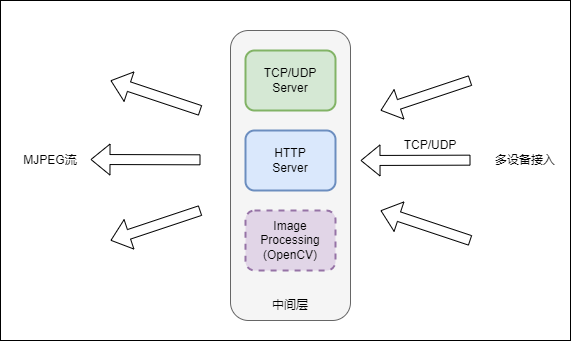

The diagram above was exported from draw.io. Its source (the exported page's mxGraphModel, read from the mxfile embedded in the PNG):
<mxGraphModel dx="1120" dy="529" grid="1" gridSize="10" guides="1" tooltips="1" connect="1" arrows="1" fold="1" page="1" pageScale="1" pageWidth="827" pageHeight="1169" math="0" shadow="0">
  <root>
    <mxCell id="0" />
    <mxCell id="1" parent="0" />
    <mxCell id="xP7FW5vuuUr57-7i9uyE-24" value="" style="rounded=0;whiteSpace=wrap;html=1;" parent="1" vertex="1">
      <mxGeometry x="50" y="130" width="570" height="340" as="geometry" />
    </mxCell>
    <mxCell id="xP7FW5vuuUr57-7i9uyE-1" value="" style="rounded=1;whiteSpace=wrap;html=1;fillColor=#f5f5f5;fontColor=#333333;strokeColor=#666666;strokeWidth=1;" parent="1" vertex="1">
      <mxGeometry x="280" y="160" width="120" height="290" as="geometry" />
    </mxCell>
    <mxCell id="xP7FW5vuuUr57-7i9uyE-2" value="TCP/UDP&lt;div&gt;Server&lt;/div&gt;" style="rounded=1;whiteSpace=wrap;html=1;fillColor=#d5e8d4;strokeColor=#82b366;strokeWidth=2;" parent="1" vertex="1">
      <mxGeometry x="295" y="180" width="90" height="60" as="geometry" />
    </mxCell>
    <mxCell id="xP7FW5vuuUr57-7i9uyE-3" value="HTTP&lt;div&gt;Server&lt;/div&gt;" style="rounded=1;whiteSpace=wrap;html=1;fillColor=#dae8fc;strokeColor=#6c8ebf;strokeWidth=2;" parent="1" vertex="1">
      <mxGeometry x="295" y="260" width="90" height="60" as="geometry" />
    </mxCell>
    <mxCell id="xP7FW5vuuUr57-7i9uyE-5" value="Image&lt;div&gt;Processing&lt;/div&gt;&lt;div&gt;(OpenCV)&lt;/div&gt;" style="rounded=1;whiteSpace=wrap;html=1;dashed=1;fillColor=#e1d5e7;strokeColor=#9673a6;strokeWidth=2;" parent="1" vertex="1">
      <mxGeometry x="295" y="340" width="90" height="60" as="geometry" />
    </mxCell>
    <mxCell id="xP7FW5vuuUr57-7i9uyE-6" value="中间层" style="text;html=1;align=center;verticalAlign=middle;whiteSpace=wrap;rounded=0;" parent="1" vertex="1">
      <mxGeometry x="310" y="420" width="60" height="30" as="geometry" />
    </mxCell>
    <mxCell id="xP7FW5vuuUr57-7i9uyE-13" value="" style="shape=flexArrow;endArrow=classic;html=1;rounded=0;entryX=1.045;entryY=0.48;entryDx=0;entryDy=0;entryPerimeter=0;" parent="1" edge="1">
      <mxGeometry width="50" height="50" relative="1" as="geometry">
        <mxPoint x="520" y="210" as="sourcePoint" />
        <mxPoint x="429.9999999999999" y="240.00000000000003" as="targetPoint" />
      </mxGeometry>
    </mxCell>
    <mxCell id="xP7FW5vuuUr57-7i9uyE-14" value="" style="shape=flexArrow;endArrow=classic;html=1;rounded=0;" parent="1" edge="1">
      <mxGeometry width="50" height="50" relative="1" as="geometry">
        <mxPoint x="520" y="289.66" as="sourcePoint" />
        <mxPoint x="410" y="290" as="targetPoint" />
      </mxGeometry>
    </mxCell>
    <mxCell id="xP7FW5vuuUr57-7i9uyE-15" value="" style="shape=flexArrow;endArrow=classic;html=1;rounded=0;entryX=1.045;entryY=0.48;entryDx=0;entryDy=0;entryPerimeter=0;" parent="1" edge="1">
      <mxGeometry width="50" height="50" relative="1" as="geometry">
        <mxPoint x="520" y="370" as="sourcePoint" />
        <mxPoint x="429.9999999999999" y="340" as="targetPoint" />
      </mxGeometry>
    </mxCell>
    <mxCell id="xP7FW5vuuUr57-7i9uyE-16" value="多设备接入" style="text;html=1;align=center;verticalAlign=middle;whiteSpace=wrap;rounded=0;" parent="1" vertex="1">
      <mxGeometry x="540" y="275" width="70" height="30" as="geometry" />
    </mxCell>
    <mxCell id="xP7FW5vuuUr57-7i9uyE-17" value="TCP/UDP" style="text;html=1;align=center;verticalAlign=middle;whiteSpace=wrap;rounded=0;" parent="1" vertex="1">
      <mxGeometry x="450" y="260" width="60" height="30" as="geometry" />
    </mxCell>
    <mxCell id="xP7FW5vuuUr57-7i9uyE-19" value="" style="shape=flexArrow;endArrow=classic;html=1;rounded=0;entryX=1.045;entryY=0.48;entryDx=0;entryDy=0;entryPerimeter=0;" parent="1" edge="1">
      <mxGeometry width="50" height="50" relative="1" as="geometry">
        <mxPoint x="250" y="240" as="sourcePoint" />
        <mxPoint x="159.9999999999999" y="210" as="targetPoint" />
      </mxGeometry>
    </mxCell>
    <mxCell id="xP7FW5vuuUr57-7i9uyE-20" value="" style="shape=flexArrow;endArrow=classic;html=1;rounded=0;" parent="1" edge="1">
      <mxGeometry width="50" height="50" relative="1" as="geometry">
        <mxPoint x="250" y="289.31" as="sourcePoint" />
        <mxPoint x="140" y="289" as="targetPoint" />
      </mxGeometry>
    </mxCell>
    <mxCell id="xP7FW5vuuUr57-7i9uyE-22" value="" style="shape=flexArrow;endArrow=classic;html=1;rounded=0;entryX=1.045;entryY=0.48;entryDx=0;entryDy=0;entryPerimeter=0;" parent="1" edge="1">
      <mxGeometry width="50" height="50" relative="1" as="geometry">
        <mxPoint x="250" y="340" as="sourcePoint" />
        <mxPoint x="159.9999999999999" y="370" as="targetPoint" />
      </mxGeometry>
    </mxCell>
    <mxCell id="xP7FW5vuuUr57-7i9uyE-23" value="MJPEG流" style="text;html=1;align=center;verticalAlign=middle;whiteSpace=wrap;rounded=0;" parent="1" vertex="1">
      <mxGeometry x="70" y="275" width="60" height="30" as="geometry" />
    </mxCell>
  </root>
</mxGraphModel>